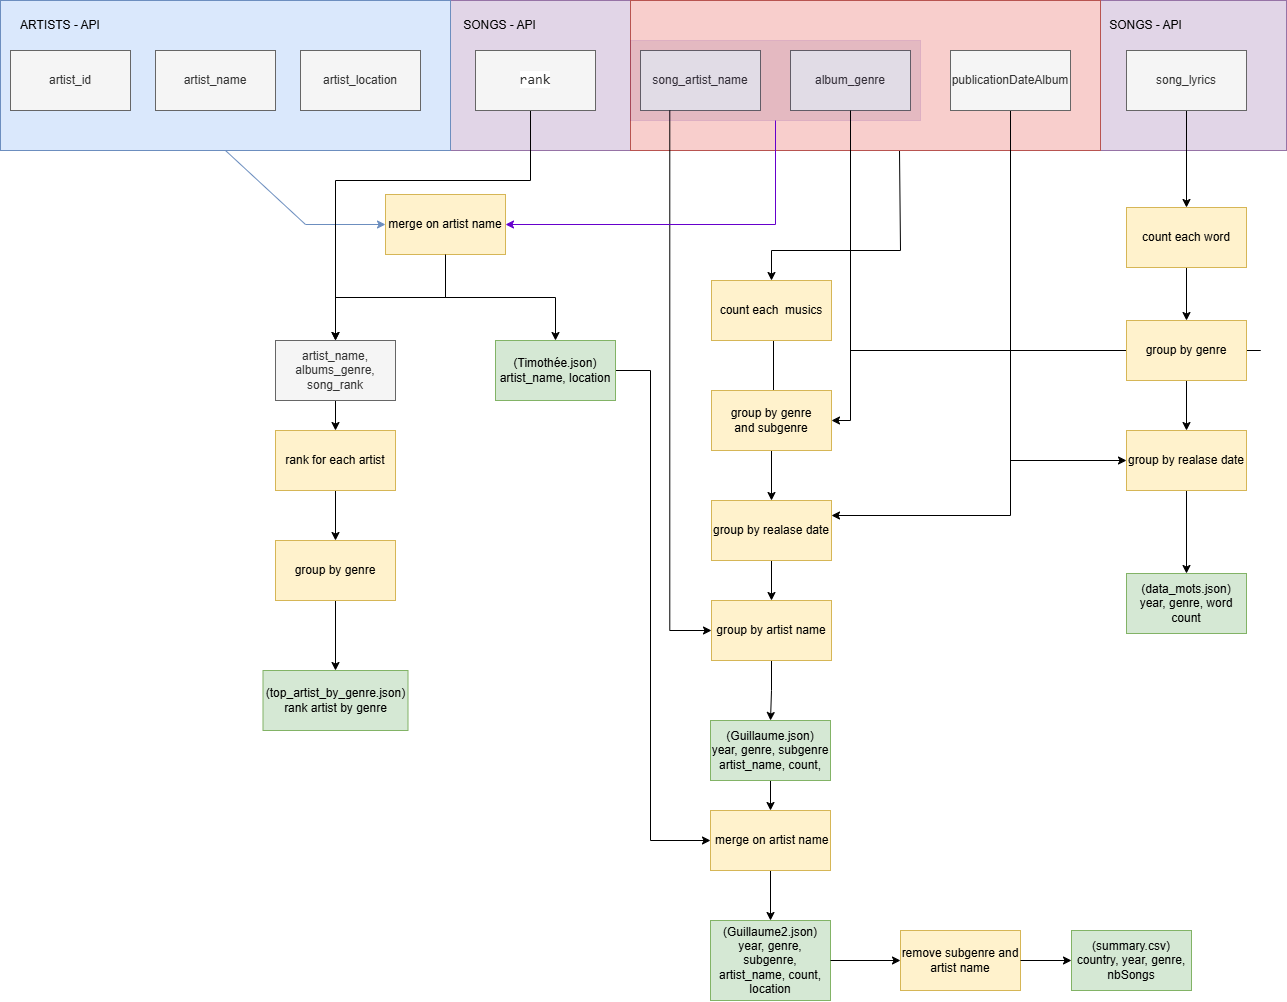

The diagram above was exported from draw.io. Its source (the exported page's mxGraphModel, read from the mxfile embedded in the PNG):
<mxGraphModel dx="1500" dy="757" grid="1" gridSize="10" guides="1" tooltips="1" connect="1" arrows="1" fold="1" page="1" pageScale="1" pageWidth="827" pageHeight="1169" math="0" shadow="0">
  <root>
    <mxCell id="0" />
    <mxCell id="1" parent="0" />
    <mxCell id="vt0s4ST7H-Z8Wad_Yzo6-13" value="&lt;p style=&quot;line-height: 120%;&quot;&gt;&lt;br&gt;&lt;/p&gt;" style="rounded=0;whiteSpace=wrap;html=1;fillColor=#e1d5e7;strokeColor=#9673a6;align=left;" vertex="1" parent="1">
      <mxGeometry x="500" y="230" width="190" height="150" as="geometry" />
    </mxCell>
    <mxCell id="vt0s4ST7H-Z8Wad_Yzo6-14" value="SONGS - API" style="text;html=1;align=center;verticalAlign=middle;whiteSpace=wrap;rounded=0;" vertex="1" parent="1">
      <mxGeometry x="510" y="240" width="79" height="30" as="geometry" />
    </mxCell>
    <mxCell id="vt0s4ST7H-Z8Wad_Yzo6-1" value="&lt;p style=&quot;line-height: 120%;&quot;&gt;&lt;br&gt;&lt;/p&gt;" style="rounded=0;whiteSpace=wrap;html=1;fillColor=#e1d5e7;strokeColor=#9673a6;align=left;" vertex="1" parent="1">
      <mxGeometry x="1146" y="230" width="190" height="150" as="geometry" />
    </mxCell>
    <mxCell id="J_C8Co53eaLnx7OYMUTv-6" style="edgeStyle=orthogonalEdgeStyle;rounded=0;orthogonalLoop=1;jettySize=auto;html=1;exitX=0.473;exitY=0.983;exitDx=0;exitDy=0;entryX=0.5;entryY=0;entryDx=0;entryDy=0;exitPerimeter=0;" edge="1" parent="1" source="73mPTgKZ1gTAEuvFiQUU-17" target="J_C8Co53eaLnx7OYMUTv-3">
      <mxGeometry relative="1" as="geometry">
        <mxPoint x="812.7142857142858" y="500" as="targetPoint" />
        <Array as="points">
          <mxPoint x="949" y="380" />
          <mxPoint x="950" y="380" />
          <mxPoint x="950" y="480" />
          <mxPoint x="821" y="480" />
        </Array>
      </mxGeometry>
    </mxCell>
    <mxCell id="73mPTgKZ1gTAEuvFiQUU-17" value="" style="rounded=0;whiteSpace=wrap;html=1;fillColor=#f8cecc;strokeColor=#b85450;" parent="1" vertex="1">
      <mxGeometry x="680" y="230" width="470" height="150" as="geometry" />
    </mxCell>
    <mxCell id="73mPTgKZ1gTAEuvFiQUU-16" value="" style="rounded=0;whiteSpace=wrap;html=1;fillColor=#dae8fc;strokeColor=#6c8ebf;" parent="1" vertex="1">
      <mxGeometry x="50" y="230" width="450" height="150" as="geometry" />
    </mxCell>
    <mxCell id="73mPTgKZ1gTAEuvFiQUU-1" value="artist_id" style="rounded=0;whiteSpace=wrap;html=1;fillColor=#f5f5f5;fontColor=#333333;strokeColor=#666666;" parent="1" vertex="1">
      <mxGeometry x="60" y="280" width="120" height="60" as="geometry" />
    </mxCell>
    <mxCell id="73mPTgKZ1gTAEuvFiQUU-3" value="artist_location" style="rounded=0;whiteSpace=wrap;html=1;fillColor=#f5f5f5;fontColor=#333333;strokeColor=#666666;" parent="1" vertex="1">
      <mxGeometry x="350" y="280" width="120" height="60" as="geometry" />
    </mxCell>
    <mxCell id="73mPTgKZ1gTAEuvFiQUU-2" value="artist_name" style="rounded=0;whiteSpace=wrap;html=1;fillColor=#f5f5f5;fontColor=#333333;strokeColor=#666666;" parent="1" vertex="1">
      <mxGeometry x="205" y="280" width="120" height="60" as="geometry" />
    </mxCell>
    <mxCell id="73mPTgKZ1gTAEuvFiQUU-13" style="edgeStyle=orthogonalEdgeStyle;rounded=0;orthogonalLoop=1;jettySize=auto;html=1;" parent="1" source="73mPTgKZ1gTAEuvFiQUU-6" target="73mPTgKZ1gTAEuvFiQUU-12" edge="1">
      <mxGeometry relative="1" as="geometry" />
    </mxCell>
    <mxCell id="4wBVUL-TUVT8JnC1L52l-11" style="edgeStyle=orthogonalEdgeStyle;rounded=0;orthogonalLoop=1;jettySize=auto;html=1;entryX=0;entryY=0.5;entryDx=0;entryDy=0;" parent="1" source="73mPTgKZ1gTAEuvFiQUU-4" target="4wBVUL-TUVT8JnC1L52l-10" edge="1">
      <mxGeometry relative="1" as="geometry">
        <Array as="points">
          <mxPoint x="900" y="580" />
          <mxPoint x="1310" y="580" />
        </Array>
      </mxGeometry>
    </mxCell>
    <mxCell id="73mPTgKZ1gTAEuvFiQUU-4" value="album_genre" style="rounded=0;whiteSpace=wrap;html=1;fillColor=#f5f5f5;fontColor=#333333;strokeColor=#666666;" parent="1" vertex="1">
      <mxGeometry x="840" y="280" width="120" height="60" as="geometry" />
    </mxCell>
    <mxCell id="4wBVUL-TUVT8JnC1L52l-9" style="edgeStyle=orthogonalEdgeStyle;rounded=0;orthogonalLoop=1;jettySize=auto;html=1;" parent="1" source="4wBVUL-TUVT8JnC1L52l-6" target="4wBVUL-TUVT8JnC1L52l-8" edge="1">
      <mxGeometry relative="1" as="geometry" />
    </mxCell>
    <mxCell id="4wBVUL-TUVT8JnC1L52l-6" value="&lt;div&gt;song_lyrics&lt;/div&gt;" style="rounded=0;whiteSpace=wrap;html=1;fillColor=#f5f5f5;fontColor=#333333;strokeColor=#666666;" parent="1" vertex="1">
      <mxGeometry x="1176" y="280" width="120" height="60" as="geometry" />
    </mxCell>
    <mxCell id="73mPTgKZ1gTAEuvFiQUU-5" value="song_artist_name" style="rounded=0;whiteSpace=wrap;html=1;fillColor=#f5f5f5;fontColor=#333333;strokeColor=#666666;" parent="1" vertex="1">
      <mxGeometry x="690" y="280" width="120" height="60" as="geometry" />
    </mxCell>
    <mxCell id="J_C8Co53eaLnx7OYMUTv-17" style="edgeStyle=orthogonalEdgeStyle;rounded=0;orthogonalLoop=1;jettySize=auto;html=1;exitX=0.25;exitY=1;exitDx=0;exitDy=0;entryX=0;entryY=0.5;entryDx=0;entryDy=0;" edge="1" parent="1" target="J_C8Co53eaLnx7OYMUTv-15">
      <mxGeometry relative="1" as="geometry">
        <mxPoint x="719.5042857142857" y="830" as="targetPoint" />
        <mxPoint x="719.29" y="340" as="sourcePoint" />
        <Array as="points">
          <mxPoint x="719" y="860" />
        </Array>
      </mxGeometry>
    </mxCell>
    <mxCell id="ikemV7ynmlsv-FHtvL7G-3" value="" style="rounded=0;whiteSpace=wrap;html=1;fillColor=#330066;strokeColor=#4C0099;opacity=10;" parent="1" vertex="1">
      <mxGeometry x="680" y="270" width="290" height="80" as="geometry" />
    </mxCell>
    <mxCell id="J_C8Co53eaLnx7OYMUTv-14" style="edgeStyle=orthogonalEdgeStyle;rounded=0;orthogonalLoop=1;jettySize=auto;html=1;exitX=0.5;exitY=1;exitDx=0;exitDy=0;entryX=1;entryY=0.25;entryDx=0;entryDy=0;" edge="1" parent="1" source="4wBVUL-TUVT8JnC1L52l-7" target="J_C8Co53eaLnx7OYMUTv-9">
      <mxGeometry relative="1" as="geometry" />
    </mxCell>
    <mxCell id="uGWFP622X1YBAjOuEgFY-1" style="edgeStyle=orthogonalEdgeStyle;rounded=0;orthogonalLoop=1;jettySize=auto;html=1;exitX=0.5;exitY=1;exitDx=0;exitDy=0;entryX=0;entryY=0.5;entryDx=0;entryDy=0;" edge="1" parent="1" source="4wBVUL-TUVT8JnC1L52l-7" target="4wBVUL-TUVT8JnC1L52l-13">
      <mxGeometry relative="1" as="geometry" />
    </mxCell>
    <mxCell id="4wBVUL-TUVT8JnC1L52l-7" value="&lt;div&gt;publicationDateAlbum&lt;br&gt;&lt;/div&gt;" style="rounded=0;whiteSpace=wrap;html=1;fillColor=#f5f5f5;fontColor=#333333;strokeColor=#666666;" parent="1" vertex="1">
      <mxGeometry x="1000" y="280" width="120" height="60" as="geometry" />
    </mxCell>
    <mxCell id="73mPTgKZ1gTAEuvFiQUU-20" value="ARTISTS - API" style="text;html=1;align=center;verticalAlign=middle;whiteSpace=wrap;rounded=0;" parent="1" vertex="1">
      <mxGeometry x="60" y="240" width="100" height="30" as="geometry" />
    </mxCell>
    <mxCell id="4wBVUL-TUVT8JnC1L52l-12" style="edgeStyle=orthogonalEdgeStyle;rounded=0;orthogonalLoop=1;jettySize=auto;html=1;entryX=0.5;entryY=0;entryDx=0;entryDy=0;" parent="1" source="4wBVUL-TUVT8JnC1L52l-8" target="4wBVUL-TUVT8JnC1L52l-10" edge="1">
      <mxGeometry relative="1" as="geometry" />
    </mxCell>
    <mxCell id="4wBVUL-TUVT8JnC1L52l-8" value="count each word" style="whiteSpace=wrap;html=1;fillColor=#fff2cc;strokeColor=#d6b656;" parent="1" vertex="1">
      <mxGeometry x="1176" y="437" width="120" height="60" as="geometry" />
    </mxCell>
    <mxCell id="73mPTgKZ1gTAEuvFiQUU-6" value="merge on artist name" style="rounded=0;whiteSpace=wrap;html=1;fillColor=#fff2cc;strokeColor=#d6b656;" parent="1" vertex="1">
      <mxGeometry x="435" y="424" width="120" height="60" as="geometry" />
    </mxCell>
    <mxCell id="4wBVUL-TUVT8JnC1L52l-14" style="edgeStyle=orthogonalEdgeStyle;rounded=0;orthogonalLoop=1;jettySize=auto;html=1;" parent="1" source="4wBVUL-TUVT8JnC1L52l-10" target="4wBVUL-TUVT8JnC1L52l-13" edge="1">
      <mxGeometry relative="1" as="geometry" />
    </mxCell>
    <mxCell id="4wBVUL-TUVT8JnC1L52l-10" value="group by genre" style="whiteSpace=wrap;html=1;fillColor=#fff2cc;strokeColor=#d6b656;" parent="1" vertex="1">
      <mxGeometry x="1176" y="550" width="120" height="60" as="geometry" />
    </mxCell>
    <mxCell id="4wBVUL-TUVT8JnC1L52l-17" style="edgeStyle=orthogonalEdgeStyle;rounded=0;orthogonalLoop=1;jettySize=auto;html=1;exitX=0.5;exitY=1;exitDx=0;exitDy=0;entryX=0.5;entryY=0;entryDx=0;entryDy=0;" parent="1" source="4wBVUL-TUVT8JnC1L52l-13" target="4wBVUL-TUVT8JnC1L52l-16" edge="1">
      <mxGeometry relative="1" as="geometry" />
    </mxCell>
    <mxCell id="4wBVUL-TUVT8JnC1L52l-13" value="group by realase date" style="whiteSpace=wrap;html=1;fillColor=#fff2cc;strokeColor=#d6b656;" parent="1" vertex="1">
      <mxGeometry x="1176" y="660" width="120" height="60" as="geometry" />
    </mxCell>
    <mxCell id="J_C8Co53eaLnx7OYMUTv-20" style="edgeStyle=orthogonalEdgeStyle;rounded=0;orthogonalLoop=1;jettySize=auto;html=1;exitX=1;exitY=0.5;exitDx=0;exitDy=0;entryX=0;entryY=0.5;entryDx=0;entryDy=0;" edge="1" parent="1" source="73mPTgKZ1gTAEuvFiQUU-12" target="J_C8Co53eaLnx7OYMUTv-21">
      <mxGeometry relative="1" as="geometry">
        <mxPoint x="700" y="1000" as="targetPoint" />
        <Array as="points">
          <mxPoint x="700" y="600" />
          <mxPoint x="700" y="1070" />
        </Array>
      </mxGeometry>
    </mxCell>
    <mxCell id="ikemV7ynmlsv-FHtvL7G-2" value="" style="endArrow=classic;html=1;rounded=0;exitX=0.5;exitY=1;exitDx=0;exitDy=0;entryX=0;entryY=0.5;entryDx=0;entryDy=0;fillColor=#dae8fc;strokeColor=#6c8ebf;" parent="1" source="73mPTgKZ1gTAEuvFiQUU-16" target="73mPTgKZ1gTAEuvFiQUU-6" edge="1">
      <mxGeometry width="50" height="50" relative="1" as="geometry">
        <mxPoint x="490" y="420" as="sourcePoint" />
        <mxPoint x="540" y="370" as="targetPoint" />
        <Array as="points">
          <mxPoint x="355" y="454" />
        </Array>
      </mxGeometry>
    </mxCell>
    <mxCell id="4wBVUL-TUVT8JnC1L52l-16" value="(data_mots.json)&lt;div&gt;year, genre, word count&lt;/div&gt;" style="rounded=0;whiteSpace=wrap;html=1;fillColor=#d5e8d4;strokeColor=#82b366;" vertex="1" parent="1">
      <mxGeometry x="1176" y="803" width="120" height="60" as="geometry" />
    </mxCell>
    <mxCell id="ikemV7ynmlsv-FHtvL7G-4" value="" style="endArrow=classic;html=1;rounded=0;exitX=0.5;exitY=1;exitDx=0;exitDy=0;entryX=1;entryY=0.5;entryDx=0;entryDy=0;fillColor=#fff2cc;strokeColor=#6600CC;" parent="1" source="ikemV7ynmlsv-FHtvL7G-3" target="73mPTgKZ1gTAEuvFiQUU-6" edge="1">
      <mxGeometry width="50" height="50" relative="1" as="geometry">
        <mxPoint x="590" y="480" as="sourcePoint" />
        <mxPoint x="640" y="430" as="targetPoint" />
        <Array as="points">
          <mxPoint x="825" y="454" />
        </Array>
      </mxGeometry>
    </mxCell>
    <mxCell id="oxxCfG32THFgz0eoHWjP-3" value="" style="edgeStyle=orthogonalEdgeStyle;rounded=0;orthogonalLoop=1;jettySize=auto;html=1;" edge="1" parent="1" source="eDfiPLoHdQNjUR4zBROk-3" target="oxxCfG32THFgz0eoHWjP-2">
      <mxGeometry relative="1" as="geometry">
        <mxPoint x="385" y="630" as="sourcePoint" />
        <mxPoint x="385" y="750" as="targetPoint" />
      </mxGeometry>
    </mxCell>
    <mxCell id="eDfiPLoHdQNjUR4zBROk-4" style="edgeStyle=orthogonalEdgeStyle;rounded=0;orthogonalLoop=1;jettySize=auto;html=1;entryX=0.5;entryY=0;entryDx=0;entryDy=0;" parent="1" source="eDfiPLoHdQNjUR4zBROk-5" target="eDfiPLoHdQNjUR4zBROk-6" edge="1">
      <mxGeometry relative="1" as="geometry" />
    </mxCell>
    <mxCell id="J_C8Co53eaLnx7OYMUTv-23" value="(Guillaume2.json)&lt;br&gt;&lt;div&gt;year, genre, subgenre, artist_name, count, location &lt;/div&gt;" style="rounded=0;whiteSpace=wrap;html=1;fillColor=#d5e8d4;strokeColor=#82b366;" vertex="1" parent="1">
      <mxGeometry x="760" y="1150" width="120" height="80" as="geometry" />
    </mxCell>
    <mxCell id="0R_Z_5GolxOp7wzVTTft-1" style="edgeStyle=orthogonalEdgeStyle;rounded=0;orthogonalLoop=1;jettySize=auto;html=1;entryX=0.5;entryY=0;entryDx=0;entryDy=0;" edge="1" parent="1" source="J_C8Co53eaLnx7OYMUTv-1" target="J_C8Co53eaLnx7OYMUTv-21">
      <mxGeometry relative="1" as="geometry" />
    </mxCell>
    <mxCell id="J_C8Co53eaLnx7OYMUTv-1" value="&lt;div&gt;(Guillaume.json)&lt;br&gt;&lt;/div&gt;&lt;div&gt;year, genre, subgenre artist_name, count, &lt;/div&gt;" style="rounded=0;whiteSpace=wrap;html=1;fillColor=#d5e8d4;strokeColor=#82b366;" vertex="1" parent="1">
      <mxGeometry x="760" y="950" width="120" height="60" as="geometry" />
    </mxCell>
    <mxCell id="1rKHqSZydRakGoNNrZtc-5" style="edgeStyle=orthogonalEdgeStyle;rounded=0;orthogonalLoop=1;jettySize=auto;html=1;exitX=0.5;exitY=1;exitDx=0;exitDy=0;" parent="1" source="73mPTgKZ1gTAEuvFiQUU-2" target="73mPTgKZ1gTAEuvFiQUU-2" edge="1">
      <mxGeometry relative="1" as="geometry" />
    </mxCell>
    <mxCell id="J_C8Co53eaLnx7OYMUTv-26" style="edgeStyle=orthogonalEdgeStyle;rounded=0;orthogonalLoop=1;jettySize=auto;html=1;entryX=1;entryY=0.5;entryDx=0;entryDy=0;" edge="1" parent="1" target="J_C8Co53eaLnx7OYMUTv-13">
      <mxGeometry relative="1" as="geometry">
        <Array as="points">
          <mxPoint x="900" y="650" />
        </Array>
        <mxPoint x="900" y="340" as="sourcePoint" />
        <mxPoint x="1310" y="580" as="targetPoint" />
      </mxGeometry>
    </mxCell>
    <mxCell id="eDfiPLoHdQNjUR4zBROk-2" style="edgeStyle=orthogonalEdgeStyle;rounded=0;orthogonalLoop=1;jettySize=auto;html=1;" parent="1" source="oxxCfG32THFgz0eoHWjP-2" target="eDfiPLoHdQNjUR4zBROk-5" edge="1">
      <mxGeometry relative="1" as="geometry" />
    </mxCell>
    <mxCell id="eDfiPLoHdQNjUR4zBROk-6" value="&lt;div&gt;(top_artist_by_genre.json)&lt;/div&gt;rank artist by genre" style="rounded=0;whiteSpace=wrap;html=1;fillColor=#d5e8d4;strokeColor=#82b366;" parent="1" vertex="1">
      <mxGeometry x="312.5" y="900" width="145" height="60" as="geometry" />
    </mxCell>
    <mxCell id="eDfiPLoHdQNjUR4zBROk-7" style="edgeStyle=orthogonalEdgeStyle;rounded=0;orthogonalLoop=1;jettySize=auto;html=1;exitX=0.5;exitY=1;exitDx=0;exitDy=0;entryX=0.5;entryY=0;entryDx=0;entryDy=0;" parent="1" source="73mPTgKZ1gTAEuvFiQUU-6" target="eDfiPLoHdQNjUR4zBROk-3" edge="1">
      <mxGeometry relative="1" as="geometry">
        <mxPoint x="345" y="498" as="sourcePoint" />
        <mxPoint x="455" y="584" as="targetPoint" />
      </mxGeometry>
    </mxCell>
    <mxCell id="J_C8Co53eaLnx7OYMUTv-22" style="edgeStyle=orthogonalEdgeStyle;rounded=0;orthogonalLoop=1;jettySize=auto;html=1;exitX=0.5;exitY=1;exitDx=0;exitDy=0;entryX=0.5;entryY=0;entryDx=0;entryDy=0;" edge="1" parent="1" source="J_C8Co53eaLnx7OYMUTv-1">
      <mxGeometry relative="1" as="geometry" />
    </mxCell>
    <mxCell id="J_C8Co53eaLnx7OYMUTv-10" style="edgeStyle=orthogonalEdgeStyle;rounded=0;orthogonalLoop=1;jettySize=auto;html=1;entryX=0.5;entryY=0;entryDx=0;entryDy=0;exitX=0.598;exitY=0.933;exitDx=0;exitDy=0;exitPerimeter=0;" edge="1" parent="1" source="J_C8Co53eaLnx7OYMUTv-3" target="J_C8Co53eaLnx7OYMUTv-9">
      <mxGeometry relative="1" as="geometry">
        <mxPoint x="820" y="580" as="sourcePoint" />
        <Array as="points">
          <mxPoint x="823" y="655" />
          <mxPoint x="821" y="655" />
        </Array>
      </mxGeometry>
    </mxCell>
    <mxCell id="J_C8Co53eaLnx7OYMUTv-3" value="count each&amp;nbsp; musics" style="whiteSpace=wrap;html=1;fillColor=#fff2cc;strokeColor=#d6b656;" vertex="1" parent="1">
      <mxGeometry x="761" y="510" width="120" height="60" as="geometry" />
    </mxCell>
    <mxCell id="J_C8Co53eaLnx7OYMUTv-16" style="edgeStyle=orthogonalEdgeStyle;rounded=0;orthogonalLoop=1;jettySize=auto;html=1;exitX=0.5;exitY=1;exitDx=0;exitDy=0;entryX=0.5;entryY=0;entryDx=0;entryDy=0;" edge="1" parent="1" source="J_C8Co53eaLnx7OYMUTv-9" target="J_C8Co53eaLnx7OYMUTv-15">
      <mxGeometry relative="1" as="geometry" />
    </mxCell>
    <mxCell id="J_C8Co53eaLnx7OYMUTv-9" value="group by realase date" style="whiteSpace=wrap;html=1;fillColor=#fff2cc;strokeColor=#d6b656;" vertex="1" parent="1">
      <mxGeometry x="761" y="730" width="120" height="60" as="geometry" />
    </mxCell>
    <mxCell id="J_C8Co53eaLnx7OYMUTv-13" value="&lt;div&gt;group by genre&lt;/div&gt;&lt;div&gt;and subgenre&lt;br&gt;&lt;/div&gt;" style="whiteSpace=wrap;html=1;fillColor=#fff2cc;strokeColor=#d6b656;" vertex="1" parent="1">
      <mxGeometry x="761" y="620" width="120" height="60" as="geometry" />
    </mxCell>
    <mxCell id="J_C8Co53eaLnx7OYMUTv-19" style="edgeStyle=orthogonalEdgeStyle;rounded=0;orthogonalLoop=1;jettySize=auto;html=1;exitX=0.5;exitY=1;exitDx=0;exitDy=0;entryX=0.5;entryY=0;entryDx=0;entryDy=0;" edge="1" parent="1" source="J_C8Co53eaLnx7OYMUTv-15" target="J_C8Co53eaLnx7OYMUTv-1">
      <mxGeometry relative="1" as="geometry" />
    </mxCell>
    <mxCell id="J_C8Co53eaLnx7OYMUTv-15" value="group by artist name" style="whiteSpace=wrap;html=1;fillColor=#fff2cc;strokeColor=#d6b656;" vertex="1" parent="1">
      <mxGeometry x="761" y="830" width="120" height="60" as="geometry" />
    </mxCell>
    <mxCell id="vt0s4ST7H-Z8Wad_Yzo6-2" style="edgeStyle=orthogonalEdgeStyle;rounded=0;orthogonalLoop=1;jettySize=auto;html=1;" edge="1" parent="1">
      <mxGeometry relative="1" as="geometry">
        <mxPoint x="1420" y="370" as="targetPoint" />
      </mxGeometry>
    </mxCell>
    <mxCell id="J_C8Co53eaLnx7OYMUTv-24" style="edgeStyle=orthogonalEdgeStyle;rounded=0;orthogonalLoop=1;jettySize=auto;html=1;exitX=0.5;exitY=1;exitDx=0;exitDy=0;entryX=0.5;entryY=0;entryDx=0;entryDy=0;" edge="1" parent="1" source="J_C8Co53eaLnx7OYMUTv-21" target="J_C8Co53eaLnx7OYMUTv-23">
      <mxGeometry relative="1" as="geometry" />
    </mxCell>
    <mxCell id="J_C8Co53eaLnx7OYMUTv-21" value="&amp;nbsp;merge on artist name" style="whiteSpace=wrap;html=1;fillColor=#fff2cc;strokeColor=#d6b656;" vertex="1" parent="1">
      <mxGeometry x="760" y="1040" width="120" height="60" as="geometry" />
    </mxCell>
    <mxCell id="vt0s4ST7H-Z8Wad_Yzo6-4" style="edgeStyle=orthogonalEdgeStyle;rounded=0;orthogonalLoop=1;jettySize=auto;html=1;" edge="1" parent="1">
      <mxGeometry relative="1" as="geometry">
        <mxPoint x="1420" y="450" as="targetPoint" />
      </mxGeometry>
    </mxCell>
    <mxCell id="73mPTgKZ1gTAEuvFiQUU-12" value="(Timothée.json)&lt;br&gt;artist_name, location" style="rounded=0;whiteSpace=wrap;html=1;fillColor=#d5e8d4;strokeColor=#82b366;" parent="1" vertex="1">
      <mxGeometry x="545" y="570" width="120" height="60" as="geometry" />
    </mxCell>
    <mxCell id="oxxCfG32THFgz0eoHWjP-2" value="rank for each artist" style="rounded=0;whiteSpace=wrap;html=1;fillColor=#fff2cc;strokeColor=#d6b656;" vertex="1" parent="1">
      <mxGeometry x="325" y="660" width="120" height="60" as="geometry" />
    </mxCell>
    <mxCell id="eDfiPLoHdQNjUR4zBROk-3" value="artist_name, albums_genre, song_rank" style="rounded=0;whiteSpace=wrap;html=1;fillColor=#f5f5f5;fontColor=#333333;strokeColor=#666666;" parent="1" vertex="1">
      <mxGeometry x="325" y="570" width="120" height="60" as="geometry" />
    </mxCell>
    <mxCell id="eDfiPLoHdQNjUR4zBROk-5" value="group by genre" style="rounded=0;whiteSpace=wrap;html=1;fillColor=#fff2cc;strokeColor=#d6b656;" parent="1" vertex="1">
      <mxGeometry x="325" y="770" width="120" height="60" as="geometry" />
    </mxCell>
    <mxCell id="oxxCfG32THFgz0eoHWjP-5" style="edgeStyle=orthogonalEdgeStyle;rounded=0;orthogonalLoop=1;jettySize=auto;html=1;" edge="1" parent="1" source="eDfiPLoHdQNjUR4zBROk-1" target="eDfiPLoHdQNjUR4zBROk-3">
      <mxGeometry relative="1" as="geometry">
        <Array as="points">
          <mxPoint x="580" y="410" />
          <mxPoint x="385" y="410" />
        </Array>
      </mxGeometry>
    </mxCell>
    <mxCell id="eDfiPLoHdQNjUR4zBROk-1" value="&lt;span style=&quot;color: rgb(51, 51, 51); font-family: &amp;quot;Source Code Pro&amp;quot;, monospace; font-size: 14px; text-align: start; background-color: rgb(255, 255, 255);&quot;&gt;rank&lt;/span&gt;" style="rounded=0;whiteSpace=wrap;html=1;fillColor=#f5f5f5;fontColor=#333333;strokeColor=#666666;" parent="1" vertex="1">
      <mxGeometry x="525" y="280" width="120" height="60" as="geometry" />
    </mxCell>
    <mxCell id="vt0s4ST7H-Z8Wad_Yzo6-7" value="" style="endArrow=classic;html=1;rounded=0;exitX=1;exitY=0.5;exitDx=0;exitDy=0;" edge="1" parent="1" source="J_C8Co53eaLnx7OYMUTv-23">
      <mxGeometry width="50" height="50" relative="1" as="geometry">
        <mxPoint x="930" y="970" as="sourcePoint" />
        <mxPoint x="950" y="1190" as="targetPoint" />
      </mxGeometry>
    </mxCell>
    <mxCell id="vt0s4ST7H-Z8Wad_Yzo6-8" value="remove subgenre and artist name" style="rounded=0;whiteSpace=wrap;html=1;fillColor=#fff2cc;strokeColor=#d6b656;" vertex="1" parent="1">
      <mxGeometry x="950" y="1160" width="120" height="60" as="geometry" />
    </mxCell>
    <mxCell id="vt0s4ST7H-Z8Wad_Yzo6-9" value="(summary.csv)&lt;br&gt;country, year, genre, nbSongs" style="rounded=0;whiteSpace=wrap;html=1;fillColor=#d5e8d4;strokeColor=#82b366;" vertex="1" parent="1">
      <mxGeometry x="1121" y="1160" width="120" height="60" as="geometry" />
    </mxCell>
    <mxCell id="vt0s4ST7H-Z8Wad_Yzo6-10" value="" style="endArrow=classic;html=1;rounded=0;exitX=1;exitY=0.5;exitDx=0;exitDy=0;entryX=0;entryY=0.5;entryDx=0;entryDy=0;" edge="1" parent="1" source="vt0s4ST7H-Z8Wad_Yzo6-8" target="vt0s4ST7H-Z8Wad_Yzo6-9">
      <mxGeometry width="50" height="50" relative="1" as="geometry">
        <mxPoint x="890" y="1200" as="sourcePoint" />
        <mxPoint x="960" y="1200" as="targetPoint" />
      </mxGeometry>
    </mxCell>
    <mxCell id="vt0s4ST7H-Z8Wad_Yzo6-12" value="SONGS - API" style="text;html=1;align=center;verticalAlign=middle;whiteSpace=wrap;rounded=0;" vertex="1" parent="1">
      <mxGeometry x="1156" y="240" width="79" height="30" as="geometry" />
    </mxCell>
  </root>
</mxGraphModel>